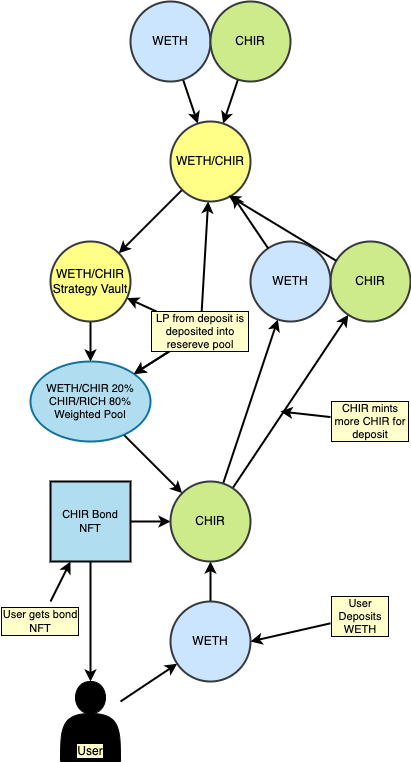

The diagram above was exported from draw.io. Its source (the exported page's mxGraphModel, read from the mxfile embedded in the PNG):
<mxGraphModel dx="854" dy="1234" grid="1" gridSize="10" guides="1" tooltips="1" connect="1" arrows="1" fold="1" page="1" pageScale="1" pageWidth="850" pageHeight="1100" background="none" math="0" shadow="0">
  <root>
    <mxCell id="0" />
    <mxCell id="1" parent="0" />
    <mxCell id="7" style="edgeStyle=none;shape=connector;rounded=1;html=1;strokeColor=default;strokeWidth=2;align=center;verticalAlign=middle;fontFamily=Helvetica;fontSize=11;fontColor=default;labelBorderColor=default;labelBackgroundColor=#FFFFCC;endArrow=classic;" parent="1" source="2" target="4" edge="1">
      <mxGeometry relative="1" as="geometry" />
    </mxCell>
    <mxCell id="2" value="WETH" style="ellipse;whiteSpace=wrap;html=1;aspect=fixed;fillColor=#cce5ff;strokeColor=#36393d;strokeWidth=2;" parent="1" vertex="1">
      <mxGeometry x="360" y="120" width="80" height="80" as="geometry" />
    </mxCell>
    <mxCell id="6" style="edgeStyle=none;shape=connector;rounded=1;html=1;strokeColor=default;strokeWidth=2;align=center;verticalAlign=middle;fontFamily=Helvetica;fontSize=11;fontColor=default;labelBorderColor=default;labelBackgroundColor=#FFFFCC;endArrow=classic;" parent="1" source="3" target="4" edge="1">
      <mxGeometry relative="1" as="geometry" />
    </mxCell>
    <mxCell id="3" value="CHIR" style="ellipse;whiteSpace=wrap;html=1;aspect=fixed;fillColor=#cdeb8b;strokeColor=#36393d;strokeWidth=2;" parent="1" vertex="1">
      <mxGeometry x="440" y="120" width="80" height="80" as="geometry" />
    </mxCell>
    <mxCell id="9" style="edgeStyle=none;shape=connector;rounded=1;html=1;strokeColor=default;strokeWidth=2;align=center;verticalAlign=middle;fontFamily=Helvetica;fontSize=11;fontColor=default;labelBorderColor=default;labelBackgroundColor=#FFFFCC;endArrow=classic;" parent="1" source="4" target="8" edge="1">
      <mxGeometry relative="1" as="geometry" />
    </mxCell>
    <mxCell id="4" value="WETH/CHIR" style="ellipse;whiteSpace=wrap;html=1;aspect=fixed;fillColor=#ffff88;strokeColor=#36393d;strokeWidth=2;" parent="1" vertex="1">
      <mxGeometry x="400" y="240" width="80" height="80" as="geometry" />
    </mxCell>
    <mxCell id="20" style="edgeStyle=none;shape=connector;rounded=1;html=1;strokeColor=default;strokeWidth=2;align=center;verticalAlign=middle;fontFamily=Helvetica;fontSize=11;fontColor=default;labelBorderColor=default;labelBackgroundColor=#FFFFCC;endArrow=classic;" parent="1" source="8" target="17" edge="1">
      <mxGeometry relative="1" as="geometry" />
    </mxCell>
    <mxCell id="8" value="WETH/CHIR&lt;br&gt;Strategy Vault" style="ellipse;whiteSpace=wrap;html=1;aspect=fixed;fillColor=#ffff88;strokeColor=#36393d;strokeWidth=2;" parent="1" vertex="1">
      <mxGeometry x="280" y="360" width="80" height="80" as="geometry" />
    </mxCell>
    <mxCell id="22" style="edgeStyle=none;shape=connector;rounded=1;html=1;strokeColor=default;strokeWidth=2;align=center;verticalAlign=middle;fontFamily=Helvetica;fontSize=11;fontColor=default;labelBorderColor=default;labelBackgroundColor=#FFFFCC;endArrow=classic;" parent="1" source="17" target="34" edge="1">
      <mxGeometry relative="1" as="geometry">
        <mxPoint x="390" y="660" as="targetPoint" />
      </mxGeometry>
    </mxCell>
    <mxCell id="17" value="WETH/CHIR 20%&lt;br&gt;CHIR/RICH 80%&lt;br&gt;Weighted Pool" style="ellipse;whiteSpace=wrap;html=1;fontFamily=Helvetica;fontSize=11;labelBorderColor=none;labelBackgroundColor=none;fillColor=#b1ddf0;strokeColor=#10739e;strokeWidth=2;" parent="1" vertex="1">
      <mxGeometry x="260" y="480" width="120" height="80" as="geometry" />
    </mxCell>
    <mxCell id="32" style="edgeStyle=none;shape=connector;rounded=1;html=1;strokeColor=default;strokeWidth=2;align=center;verticalAlign=middle;fontFamily=Helvetica;fontSize=11;fontColor=default;labelBorderColor=default;labelBackgroundColor=#FFFFCC;endArrow=classic;" edge="1" parent="1" source="21" target="25">
      <mxGeometry relative="1" as="geometry">
        <Array as="points" />
      </mxGeometry>
    </mxCell>
    <mxCell id="37" style="edgeStyle=none;shape=connector;rounded=1;html=1;strokeColor=default;strokeWidth=2;align=center;verticalAlign=middle;fontFamily=Helvetica;fontSize=11;fontColor=default;labelBorderColor=default;labelBackgroundColor=#FFFFCC;endArrow=classic;" edge="1" parent="1" source="21" target="34">
      <mxGeometry relative="1" as="geometry" />
    </mxCell>
    <mxCell id="21" value="CHIR Bond NFT" style="whiteSpace=wrap;html=1;aspect=fixed;fontFamily=Helvetica;fontSize=11;labelBorderColor=none;labelBackgroundColor=none;fillColor=#b1ddf0;strokeColor=#000000;strokeWidth=2;" parent="1" vertex="1">
      <mxGeometry x="280" y="600" width="80" height="80" as="geometry" />
    </mxCell>
    <mxCell id="28" style="edgeStyle=none;shape=connector;rounded=1;html=1;strokeColor=default;strokeWidth=2;align=center;verticalAlign=middle;fontFamily=Helvetica;fontSize=11;fontColor=default;labelBorderColor=default;labelBackgroundColor=#FFFFCC;endArrow=classic;" edge="1" parent="1" source="25" target="26">
      <mxGeometry relative="1" as="geometry" />
    </mxCell>
    <mxCell id="25" value="User" style="shape=actor;whiteSpace=wrap;html=1;fillColor=#000000;verticalAlign=bottom;labelBackgroundColor=#FFFFCC;labelBorderColor=default;" vertex="1" parent="1">
      <mxGeometry x="290" y="800" width="60" height="80" as="geometry" />
    </mxCell>
    <mxCell id="29" style="edgeStyle=none;shape=connector;rounded=1;html=1;strokeColor=default;strokeWidth=2;align=center;verticalAlign=middle;fontFamily=Helvetica;fontSize=11;fontColor=default;labelBorderColor=default;labelBackgroundColor=#FFFFCC;endArrow=classic;" edge="1" parent="1" source="26" target="34">
      <mxGeometry relative="1" as="geometry" />
    </mxCell>
    <mxCell id="26" value="WETH" style="ellipse;whiteSpace=wrap;html=1;aspect=fixed;fillColor=#cce5ff;strokeColor=#36393d;strokeWidth=2;" vertex="1" parent="1">
      <mxGeometry x="400" y="720" width="80" height="80" as="geometry" />
    </mxCell>
    <mxCell id="33" style="edgeStyle=none;shape=connector;rounded=1;html=1;entryX=1;entryY=0.5;entryDx=0;entryDy=0;strokeColor=default;strokeWidth=2;align=center;verticalAlign=middle;fontFamily=Helvetica;fontSize=11;fontColor=default;labelBorderColor=default;labelBackgroundColor=#FFFFCC;endArrow=classic;" edge="1" parent="1" source="31" target="26">
      <mxGeometry relative="1" as="geometry" />
    </mxCell>
    <mxCell id="31" value="User Deposits WETH" style="text;html=1;align=center;verticalAlign=middle;whiteSpace=wrap;rounded=0;fontFamily=Helvetica;fontSize=11;fontColor=default;labelBorderColor=default;labelBackgroundColor=#FFFFCC;" vertex="1" parent="1">
      <mxGeometry x="560" y="720" width="60" height="30" as="geometry" />
    </mxCell>
    <mxCell id="42" style="edgeStyle=none;shape=connector;rounded=1;html=1;strokeColor=default;strokeWidth=2;align=center;verticalAlign=middle;fontFamily=Helvetica;fontSize=11;fontColor=default;labelBorderColor=default;labelBackgroundColor=#FFFFCC;endArrow=classic;" edge="1" parent="1" source="34" target="39">
      <mxGeometry relative="1" as="geometry" />
    </mxCell>
    <mxCell id="43" style="edgeStyle=none;shape=connector;rounded=1;html=1;strokeColor=default;strokeWidth=2;align=center;verticalAlign=middle;fontFamily=Helvetica;fontSize=11;fontColor=default;labelBorderColor=default;labelBackgroundColor=#FFFFCC;endArrow=classic;" edge="1" parent="1" source="34" target="40">
      <mxGeometry relative="1" as="geometry" />
    </mxCell>
    <mxCell id="34" value="CHIR" style="ellipse;whiteSpace=wrap;html=1;aspect=fixed;fillColor=#cdeb8b;strokeColor=#36393d;strokeWidth=2;" vertex="1" parent="1">
      <mxGeometry x="400" y="600" width="80" height="80" as="geometry" />
    </mxCell>
    <mxCell id="39" value="CHIR" style="ellipse;whiteSpace=wrap;html=1;aspect=fixed;fillColor=#cdeb8b;strokeColor=#36393d;strokeWidth=2;" vertex="1" parent="1">
      <mxGeometry x="560" y="360" width="80" height="80" as="geometry" />
    </mxCell>
    <mxCell id="40" value="WETH" style="ellipse;whiteSpace=wrap;html=1;aspect=fixed;fillColor=#cce5ff;strokeColor=#36393d;strokeWidth=2;" vertex="1" parent="1">
      <mxGeometry x="480" y="360" width="80" height="80" as="geometry" />
    </mxCell>
    <mxCell id="48" style="edgeStyle=none;shape=connector;rounded=1;html=1;strokeColor=default;strokeWidth=2;align=center;verticalAlign=middle;fontFamily=Helvetica;fontSize=11;fontColor=default;labelBorderColor=default;labelBackgroundColor=#FFFFCC;endArrow=classic;" edge="1" parent="1" source="41">
      <mxGeometry relative="1" as="geometry">
        <mxPoint x="510" y="530" as="targetPoint" />
      </mxGeometry>
    </mxCell>
    <mxCell id="41" value="CHIR mints more CHIR for deposit" style="text;html=1;align=center;verticalAlign=middle;whiteSpace=wrap;rounded=0;fontFamily=Helvetica;fontSize=11;fontColor=default;labelBorderColor=default;labelBackgroundColor=#FFFFCC;" vertex="1" parent="1">
      <mxGeometry x="560" y="520" width="80" height="40" as="geometry" />
    </mxCell>
    <mxCell id="44" style="edgeStyle=none;shape=connector;rounded=1;html=1;entryX=0.725;entryY=0.925;entryDx=0;entryDy=0;entryPerimeter=0;strokeColor=default;strokeWidth=2;align=center;verticalAlign=middle;fontFamily=Helvetica;fontSize=11;fontColor=default;labelBorderColor=default;labelBackgroundColor=#FFFFCC;endArrow=classic;" edge="1" parent="1" source="39" target="4">
      <mxGeometry relative="1" as="geometry" />
    </mxCell>
    <mxCell id="45" style="edgeStyle=none;shape=connector;rounded=1;html=1;entryX=0.775;entryY=0.925;entryDx=0;entryDy=0;entryPerimeter=0;strokeColor=default;strokeWidth=2;align=center;verticalAlign=middle;fontFamily=Helvetica;fontSize=11;fontColor=default;labelBorderColor=default;labelBackgroundColor=#FFFFCC;endArrow=classic;" edge="1" parent="1" source="40" target="4">
      <mxGeometry relative="1" as="geometry" />
    </mxCell>
    <mxCell id="51" style="edgeStyle=none;shape=connector;rounded=1;html=1;strokeColor=default;strokeWidth=2;align=center;verticalAlign=middle;fontFamily=Helvetica;fontSize=11;fontColor=default;labelBorderColor=default;labelBackgroundColor=#FFFFCC;endArrow=classic;" edge="1" parent="1" source="49" target="4">
      <mxGeometry relative="1" as="geometry" />
    </mxCell>
    <mxCell id="52" style="edgeStyle=none;shape=connector;rounded=1;html=1;strokeColor=default;strokeWidth=2;align=center;verticalAlign=middle;fontFamily=Helvetica;fontSize=11;fontColor=default;labelBorderColor=default;labelBackgroundColor=#FFFFCC;endArrow=classic;" edge="1" parent="1" source="49" target="17">
      <mxGeometry relative="1" as="geometry" />
    </mxCell>
    <mxCell id="53" value="" style="edgeStyle=none;shape=connector;rounded=1;html=1;strokeColor=default;strokeWidth=2;align=center;verticalAlign=middle;fontFamily=Helvetica;fontSize=11;fontColor=default;labelBorderColor=default;labelBackgroundColor=#FFFFCC;endArrow=classic;" edge="1" parent="1" source="49" target="17">
      <mxGeometry relative="1" as="geometry" />
    </mxCell>
    <mxCell id="54" style="edgeStyle=none;shape=connector;rounded=1;html=1;strokeColor=default;strokeWidth=2;align=center;verticalAlign=middle;fontFamily=Helvetica;fontSize=11;fontColor=default;labelBorderColor=default;labelBackgroundColor=#FFFFCC;endArrow=classic;" edge="1" parent="1" source="49" target="8">
      <mxGeometry relative="1" as="geometry" />
    </mxCell>
    <mxCell id="49" value="LP from deposit is deposited into resereve pool" style="text;html=1;align=center;verticalAlign=middle;whiteSpace=wrap;rounded=0;fontFamily=Helvetica;fontSize=11;fontColor=default;labelBorderColor=default;labelBackgroundColor=#FFFFCC;" vertex="1" parent="1">
      <mxGeometry x="380" y="430" width="100" height="40" as="geometry" />
    </mxCell>
    <mxCell id="56" style="edgeStyle=none;shape=connector;rounded=1;html=1;strokeColor=default;strokeWidth=2;align=center;verticalAlign=middle;fontFamily=Helvetica;fontSize=11;fontColor=default;labelBorderColor=default;labelBackgroundColor=#FFFFCC;endArrow=classic;" edge="1" parent="1" source="55" target="21">
      <mxGeometry relative="1" as="geometry" />
    </mxCell>
    <mxCell id="55" value="User gets bond NFT" style="text;html=1;align=center;verticalAlign=middle;whiteSpace=wrap;rounded=0;fontFamily=Helvetica;fontSize=11;fontColor=default;labelBorderColor=default;labelBackgroundColor=#FFFFCC;" vertex="1" parent="1">
      <mxGeometry x="230" y="720" width="80" height="40" as="geometry" />
    </mxCell>
  </root>
</mxGraphModel>